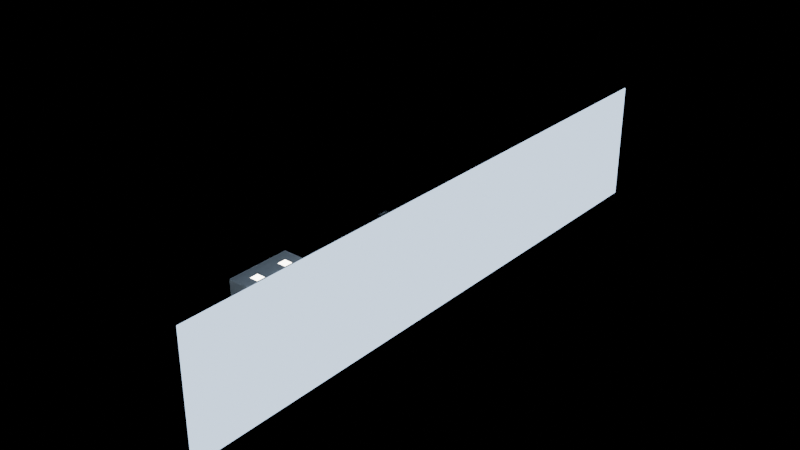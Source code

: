 # Source: Interiors_Academy.blend  (saved by Blender 5.2.45; exported with 4.5.12 LTS)
import bpy
from mathutils import Matrix  # noqa: F401  (used for matrix-valued properties, if any)

bpy.ops.wm.read_factory_settings(use_empty=True)
scene = bpy.context.scene
scene.name = 'Scene'

# ---- collections
col_area_hallway = bpy.data.collections.new('Area_Hallway'); scene.collection.children.link(col_area_hallway)
col_markers = bpy.data.collections.new('Markers'); scene.collection.children.link(col_markers)
col_area_alcove = bpy.data.collections.new('Area_Alcove'); scene.collection.children.link(col_area_alcove)
col_area_briefing = bpy.data.collections.new('Area_Briefing'); scene.collection.children.link(col_area_briefing)
col_doors = bpy.data.collections.new('Doors'); scene.collection.children.link(col_doors)

# ---- materials (node trees are filled in below, after node groups)
mat_m_aca_floor = bpy.data.materials.new('M_Aca_Floor')
mat_m_aca_floor.diffuse_color = (0.45, 0.43, 0.4, 1.0)
mat_m_aca_carpet = bpy.data.materials.new('M_Aca_Carpet')
mat_m_aca_carpet.diffuse_color = (0.42, 0.06, 0.07, 1.0)
mat_m_aca_ceiling = bpy.data.materials.new('M_Aca_Ceiling')
mat_m_aca_ceiling.diffuse_color = (0.9, 0.9, 0.88, 1.0)
mat_m_aca_wall = bpy.data.materials.new('M_Aca_Wall')
mat_m_aca_wall.diffuse_color = (0.82, 0.8, 0.75, 1.0)
mat_m_aca_trim = bpy.data.materials.new('M_Aca_Trim')
mat_m_aca_trim.diffuse_color = (0.35, 0.36, 0.38, 1.0)
mat_m_aca_sky = bpy.data.materials.new('M_Aca_Sky')
mat_m_aca_sky.diffuse_color = (0.55, 0.72, 0.95, 1.0)
mat_m_aca_hills = bpy.data.materials.new('M_Aca_Hills')
mat_m_aca_hills.diffuse_color = (0.12, 0.16, 0.12, 1.0)
mat_m_aca_goldengate = bpy.data.materials.new('M_Aca_GoldenGate')
mat_m_aca_goldengate.diffuse_color = (0.6, 0.18, 0.1, 1.0)
mat_m_aca_lightpanel = bpy.data.materials.new('M_Aca_LightPanel')
mat_m_aca_lightpanel.diffuse_color = (1.0, 0.97, 0.9, 1.0)
mat_m_aca_screenamber = bpy.data.materials.new('M_Aca_ScreenAmber')
mat_m_aca_screenamber.diffuse_color = (0.6, 0.4, 0.1, 1.0)
mat_m_aca_console = bpy.data.materials.new('M_Aca_Console')
mat_m_aca_console.diffuse_color = (0.16, 0.17, 0.19, 1.0)
mat_m_aca_screen = bpy.data.materials.new('M_Aca_Screen')
mat_m_aca_screen.diffuse_color = (0.1, 0.35, 0.6, 1.0)
mat_m_aca_seat = bpy.data.materials.new('M_Aca_Seat')
mat_m_aca_seat.diffuse_color = (0.25, 0.26, 0.3, 1.0)
mat_m_aca_accent = bpy.data.materials.new('M_Aca_Accent')
mat_m_aca_accent.diffuse_color = (0.62, 0.09, 0.08, 1.0)
mat_m_aca_door = bpy.data.materials.new('M_Aca_Door')
mat_m_aca_door.diffuse_color = (0.55, 0.56, 0.58, 1.0)

# ---- material node trees
mat_m_aca_floor.use_nodes = True; mat_m_aca_floor.node_tree.nodes.clear()
_N = mat_m_aca_floor.node_tree.nodes; _L = mat_m_aca_floor.node_tree.links
n0 = _N.new('ShaderNodeBsdfPrincipled'); n0.name = 'Principled BSDF'; n0.location = (-200, 100)
n0.inputs[0].default_value = (0.45, 0.43, 0.4, 1.0)
n0.inputs[1].default_value = 0.05
n0.inputs[10].default_value = 0.005
n1 = _N.new('ShaderNodeOutputMaterial'); n1.name = 'Material Output'; n1.location = (200, 100)
_L.new(n0.outputs[0], n1.inputs[0])
n1.is_active_output = True
mat_m_aca_carpet.use_nodes = True; mat_m_aca_carpet.node_tree.nodes.clear()
_N = mat_m_aca_carpet.node_tree.nodes; _L = mat_m_aca_carpet.node_tree.links
n0 = _N.new('ShaderNodeBsdfPrincipled'); n0.name = 'Principled BSDF'; n0.location = (-200, 100)
n0.inputs[0].default_value = (0.42, 0.06, 0.07, 1.0)
n0.inputs[2].default_value = 0.95
n0.inputs[10].default_value = 0.005
n1 = _N.new('ShaderNodeOutputMaterial'); n1.name = 'Material Output'; n1.location = (200, 100)
_L.new(n0.outputs[0], n1.inputs[0])
n1.is_active_output = True
mat_m_aca_ceiling.use_nodes = True; mat_m_aca_ceiling.node_tree.nodes.clear()
_N = mat_m_aca_ceiling.node_tree.nodes; _L = mat_m_aca_ceiling.node_tree.links
n0 = _N.new('ShaderNodeBsdfPrincipled'); n0.name = 'Principled BSDF'; n0.location = (-200, 100)
n0.inputs[0].default_value = (0.9, 0.9, 0.88, 1.0)
n0.inputs[2].default_value = 0.6
n0.inputs[10].default_value = 0.005
n1 = _N.new('ShaderNodeOutputMaterial'); n1.name = 'Material Output'; n1.location = (200, 100)
_L.new(n0.outputs[0], n1.inputs[0])
n1.is_active_output = True
mat_m_aca_wall.use_nodes = True; mat_m_aca_wall.node_tree.nodes.clear()
_N = mat_m_aca_wall.node_tree.nodes; _L = mat_m_aca_wall.node_tree.links
n0 = _N.new('ShaderNodeBsdfPrincipled'); n0.name = 'Principled BSDF'; n0.location = (-200, 100)
n0.inputs[0].default_value = (0.82, 0.8, 0.75, 1.0)
n0.inputs[2].default_value = 0.55
n0.inputs[10].default_value = 0.005
n1 = _N.new('ShaderNodeOutputMaterial'); n1.name = 'Material Output'; n1.location = (200, 100)
_L.new(n0.outputs[0], n1.inputs[0])
n1.is_active_output = True
mat_m_aca_trim.use_nodes = True; mat_m_aca_trim.node_tree.nodes.clear()
_N = mat_m_aca_trim.node_tree.nodes; _L = mat_m_aca_trim.node_tree.links
n0 = _N.new('ShaderNodeBsdfPrincipled'); n0.name = 'Principled BSDF'; n0.location = (-200, 100)
n0.inputs[0].default_value = (0.35, 0.36, 0.38, 1.0)
n0.inputs[1].default_value = 0.3
n0.inputs[2].default_value = 0.45
n0.inputs[10].default_value = 0.005
n1 = _N.new('ShaderNodeOutputMaterial'); n1.name = 'Material Output'; n1.location = (200, 100)
_L.new(n0.outputs[0], n1.inputs[0])
n1.is_active_output = True
mat_m_aca_sky.use_nodes = True; mat_m_aca_sky.node_tree.nodes.clear()
_N = mat_m_aca_sky.node_tree.nodes; _L = mat_m_aca_sky.node_tree.links
n0 = _N.new('ShaderNodeBsdfPrincipled'); n0.name = 'Principled BSDF'; n0.location = (-200, 100)
n0.inputs[0].default_value = (0.55, 0.72, 0.95, 1.0)
n0.inputs[10].default_value = 0.005
n0.inputs[27].default_value = (0.55, 0.72, 0.95, 1.0)
n0.inputs[28].default_value = 2.0
n1 = _N.new('ShaderNodeOutputMaterial'); n1.name = 'Material Output'; n1.location = (200, 100)
_L.new(n0.outputs[0], n1.inputs[0])
n1.is_active_output = True
mat_m_aca_hills.use_nodes = True; mat_m_aca_hills.node_tree.nodes.clear()
_N = mat_m_aca_hills.node_tree.nodes; _L = mat_m_aca_hills.node_tree.links
n0 = _N.new('ShaderNodeBsdfPrincipled'); n0.name = 'Principled BSDF'; n0.location = (-200, 100)
n0.inputs[0].default_value = (0.12, 0.16, 0.12, 1.0)
n0.inputs[2].default_value = 0.9
n0.inputs[10].default_value = 0.005
n1 = _N.new('ShaderNodeOutputMaterial'); n1.name = 'Material Output'; n1.location = (200, 100)
_L.new(n0.outputs[0], n1.inputs[0])
n1.is_active_output = True
mat_m_aca_goldengate.use_nodes = True; mat_m_aca_goldengate.node_tree.nodes.clear()
_N = mat_m_aca_goldengate.node_tree.nodes; _L = mat_m_aca_goldengate.node_tree.links
n0 = _N.new('ShaderNodeBsdfPrincipled'); n0.name = 'Principled BSDF'; n0.location = (-200, 100)
n0.inputs[0].default_value = (0.6, 0.18, 0.1, 1.0)
n0.inputs[1].default_value = 0.2
n0.inputs[2].default_value = 0.6
n0.inputs[10].default_value = 0.005
n1 = _N.new('ShaderNodeOutputMaterial'); n1.name = 'Material Output'; n1.location = (200, 100)
_L.new(n0.outputs[0], n1.inputs[0])
n1.is_active_output = True
mat_m_aca_lightpanel.use_nodes = True; mat_m_aca_lightpanel.node_tree.nodes.clear()
_N = mat_m_aca_lightpanel.node_tree.nodes; _L = mat_m_aca_lightpanel.node_tree.links
n0 = _N.new('ShaderNodeBsdfPrincipled'); n0.name = 'Principled BSDF'; n0.location = (-200, 100)
n0.inputs[0].default_value = (1.0, 0.97, 0.9, 1.0)
n0.inputs[10].default_value = 0.005
n0.inputs[27].default_value = (1.0, 0.97, 0.9, 1.0)
n0.inputs[28].default_value = 4.0
n1 = _N.new('ShaderNodeOutputMaterial'); n1.name = 'Material Output'; n1.location = (200, 100)
_L.new(n0.outputs[0], n1.inputs[0])
n1.is_active_output = True
mat_m_aca_screenamber.use_nodes = True; mat_m_aca_screenamber.node_tree.nodes.clear()
_N = mat_m_aca_screenamber.node_tree.nodes; _L = mat_m_aca_screenamber.node_tree.links
n0 = _N.new('ShaderNodeBsdfPrincipled'); n0.name = 'Principled BSDF'; n0.location = (-200, 100)
n0.inputs[0].default_value = (0.6, 0.4, 0.1, 1.0)
n0.inputs[2].default_value = 0.3
n0.inputs[10].default_value = 0.005
n0.inputs[27].default_value = (1.0, 0.6, 0.15, 1.0)
n0.inputs[28].default_value = 1.4
n1 = _N.new('ShaderNodeOutputMaterial'); n1.name = 'Material Output'; n1.location = (200, 100)
_L.new(n0.outputs[0], n1.inputs[0])
n1.is_active_output = True
mat_m_aca_console.use_nodes = True; mat_m_aca_console.node_tree.nodes.clear()
_N = mat_m_aca_console.node_tree.nodes; _L = mat_m_aca_console.node_tree.links
n0 = _N.new('ShaderNodeBsdfPrincipled'); n0.name = 'Principled BSDF'; n0.location = (-200, 100)
n0.inputs[0].default_value = (0.16, 0.17, 0.19, 1.0)
n0.inputs[1].default_value = 0.3
n0.inputs[2].default_value = 0.45
n0.inputs[10].default_value = 0.005
n1 = _N.new('ShaderNodeOutputMaterial'); n1.name = 'Material Output'; n1.location = (200, 100)
_L.new(n0.outputs[0], n1.inputs[0])
n1.is_active_output = True
mat_m_aca_screen.use_nodes = True; mat_m_aca_screen.node_tree.nodes.clear()
_N = mat_m_aca_screen.node_tree.nodes; _L = mat_m_aca_screen.node_tree.links
n0 = _N.new('ShaderNodeBsdfPrincipled'); n0.name = 'Principled BSDF'; n0.location = (-200, 100)
n0.inputs[0].default_value = (0.1, 0.35, 0.6, 1.0)
n0.inputs[2].default_value = 0.3
n0.inputs[10].default_value = 0.005
n0.inputs[27].default_value = (0.2, 0.55, 1.0, 1.0)
n0.inputs[28].default_value = 1.4
n1 = _N.new('ShaderNodeOutputMaterial'); n1.name = 'Material Output'; n1.location = (200, 100)
_L.new(n0.outputs[0], n1.inputs[0])
n1.is_active_output = True
mat_m_aca_seat.use_nodes = True; mat_m_aca_seat.node_tree.nodes.clear()
_N = mat_m_aca_seat.node_tree.nodes; _L = mat_m_aca_seat.node_tree.links
n0 = _N.new('ShaderNodeBsdfPrincipled'); n0.name = 'Principled BSDF'; n0.location = (-200, 100)
n0.inputs[0].default_value = (0.25, 0.26, 0.3, 1.0)
n0.inputs[1].default_value = 0.1
n0.inputs[2].default_value = 0.7
n0.inputs[10].default_value = 0.005
n1 = _N.new('ShaderNodeOutputMaterial'); n1.name = 'Material Output'; n1.location = (200, 100)
_L.new(n0.outputs[0], n1.inputs[0])
n1.is_active_output = True
mat_m_aca_accent.use_nodes = True; mat_m_aca_accent.node_tree.nodes.clear()
_N = mat_m_aca_accent.node_tree.nodes; _L = mat_m_aca_accent.node_tree.links
n0 = _N.new('ShaderNodeBsdfPrincipled'); n0.name = 'Principled BSDF'; n0.location = (-200, 100)
n0.inputs[0].default_value = (0.62, 0.09, 0.08, 1.0)
n0.inputs[1].default_value = 0.1
n0.inputs[10].default_value = 0.005
n1 = _N.new('ShaderNodeOutputMaterial'); n1.name = 'Material Output'; n1.location = (200, 100)
_L.new(n0.outputs[0], n1.inputs[0])
n1.is_active_output = True
mat_m_aca_door.use_nodes = True; mat_m_aca_door.node_tree.nodes.clear()
_N = mat_m_aca_door.node_tree.nodes; _L = mat_m_aca_door.node_tree.links
n0 = _N.new('ShaderNodeBsdfPrincipled'); n0.name = 'Principled BSDF'; n0.location = (-200, 100)
n0.inputs[0].default_value = (0.55, 0.56, 0.58, 1.0)
n0.inputs[1].default_value = 0.4
n0.inputs[2].default_value = 0.4
n0.inputs[10].default_value = 0.005
n1 = _N.new('ShaderNodeOutputMaterial'); n1.name = 'Material Output'; n1.location = (200, 100)
_L.new(n0.outputs[0], n1.inputs[0])
n1.is_active_output = True

# ---- meshes
me_env_hallway = bpy.data.meshes.new('ENV_Hallway')
me_env_hallway.from_pydata([(-2.0, -16.0, -0.1), (-2.0, -16.0, 0.1), (-2.0, 16.0, -0.1), (-2.0, 16.0, 0.1), (2.0, -16.0, -0.1), (2.0, -16.0, 0.1), (2.0, 16.0, -0.1), (2.0, 16.0, 0.1), (-1.1, -16.0, 0.1), (-1.1, -16.0, 0.11), (-1.1, 16.0, 0.1), (-1.1, 16.0, 0.11), (1.1, -16.0, 0.1), (1.1, -16.0, 0.11), (1.1, 16.0, 0.1), (1.1, 16.0, 0.11), (-2.0, -16.0, 3.7), (-2.0, -16.0, 3.9), (-2.0, 16.0, 3.7), (-2.0, 16.0, 3.9), (2.0, -16.0, 3.7), (2.0, -16.0, 3.9), (2.0, 16.0, 3.7), (2.0, 16.0, 3.9), (-2.1, -16.0, 0.1), (-2.1, -16.0, 3.7), (-2.1, 5.0, 0.1), (-2.1, 5.0, 3.7), (-1.9, -16.0, 0.1), (-1.9, -16.0, 3.7), (-1.9, 5.0, 0.1), (-1.9, 5.0, 3.7), (-2.1, 5.0, 2.9), (-2.1, 5.0, 3.7), (-2.1, 7.0, 2.9), (-2.1, 7.0, 3.7), (-1.9, 5.0, 2.9), (-1.9, 5.0, 3.7), (-1.9, 7.0, 2.9), (-1.9, 7.0, 3.7), (-2.1, 7.0, 0.1), (-2.1, 7.0, 3.7), (-2.1, 16.0, 0.1), (-2.1, 16.0, 3.7), (-1.9, 7.0, 0.1), (-1.9, 7.0, 3.7), (-1.9, 16.0, 0.1), (-1.9, 16.0, 3.7), (1.9, -16.0, 0.1), (1.9, -16.0, 1.0), (1.9, 16.0, 0.1), (1.9, 16.0, 1.0), (2.1, -16.0, 0.1), (2.1, -16.0, 1.0), (2.1, 16.0, 0.1), (2.1, 16.0, 1.0), (1.9, -16.0, 3.0), (1.9, -16.0, 3.7), (1.9, 16.0, 3.0), (1.9, 16.0, 3.7), (2.1, -16.0, 3.0), (2.1, -16.0, 3.7), (2.1, 16.0, 3.0), (2.1, 16.0, 3.7), (1.85, -16.15, 1.0), (1.85, -16.15, 3.0), (1.85, -15.85, 1.0), (1.85, -15.85, 3.0), (2.15, -16.15, 1.0), (2.15, -16.15, 3.0), (2.15, -15.85, 1.0), (2.15, -15.85, 3.0), (1.85, -12.15, 1.0), (1.85, -12.15, 3.0), (1.85, -11.85, 1.0), (1.85, -11.85, 3.0), (2.15, -12.15, 1.0), (2.15, -12.15, 3.0), (2.15, -11.85, 1.0), (2.15, -11.85, 3.0), (1.85, -8.15, 1.0), (1.85, -8.15, 3.0), (1.85, -7.85, 1.0), (1.85, -7.85, 3.0), (2.15, -8.15, 1.0), (2.15, -8.15, 3.0), (2.15, -7.85, 1.0), (2.15, -7.85, 3.0), (1.85, -4.15, 1.0), (1.85, -4.15, 3.0), (1.85, -3.85, 1.0), (1.85, -3.85, 3.0), (2.15, -4.15, 1.0), (2.15, -4.15, 3.0), (2.15, -3.85, 1.0), (2.15, -3.85, 3.0), (1.85, -0.15, 1.0), (1.85, -0.15, 3.0), (1.85, 0.15, 1.0), (1.85, 0.15, 3.0), (2.15, -0.15, 1.0), (2.15, -0.15, 3.0), (2.15, 0.15, 1.0), (2.15, 0.15, 3.0), (1.85, 3.85, 1.0), (1.85, 3.85, 3.0), (1.85, 4.15, 1.0), (1.85, 4.15, 3.0), (2.15, 3.85, 1.0), (2.15, 3.85, 3.0), (2.15, 4.15, 1.0), (2.15, 4.15, 3.0), (1.85, 7.85, 1.0), (1.85, 7.85, 3.0), (1.85, 8.15, 1.0), (1.85, 8.15, 3.0), (2.15, 7.85, 1.0), (2.15, 7.85, 3.0), (2.15, 8.15, 1.0), (2.15, 8.15, 3.0), (1.85, 11.85, 1.0), (1.85, 11.85, 3.0), (1.85, 12.15, 1.0), (1.85, 12.15, 3.0), (2.15, 11.85, 1.0), (2.15, 11.85, 3.0), (2.15, 12.15, 1.0), (2.15, 12.15, 3.0), (1.85, 15.85, 1.0), (1.85, 15.85, 3.0), (1.85, 16.15, 1.0), (1.85, 16.15, 3.0), (2.15, 15.85, 1.0), (2.15, 15.85, 3.0), (2.15, 16.15, 1.0), (2.15, 16.15, 3.0), (14.0, -54.0, -5.9), (14.0, -54.0, 16.1), (14.0, 56.0, -5.9), (14.0, 56.0, 16.1), (14.2, -54.0, -5.9), (14.2, -54.0, 16.1), (14.2, 56.0, -5.9), (14.2, 56.0, 16.1), (12.0, -48.0, -5.9), (12.0, -48.0, 2.6), (12.0, -20.0, -5.9), (12.0, -20.0, 2.6), (13.5, -48.0, -5.9), (13.5, -48.0, 2.6), (13.5, -20.0, -5.9), (13.5, -20.0, 2.6), (12.0, -28.0, -5.9), (12.0, -28.0, 3.6), (12.0, 0.0, -5.9), (12.0, 0.0, 3.6), (13.5, -28.0, -5.9), (13.5, -28.0, 3.6), (13.5, 0.0, -5.9), (13.5, 0.0, 3.6), (12.0, -10.0, -5.9), (12.0, -10.0, 2.1), (12.0, 18.0, -5.9), (12.0, 18.0, 2.1), (13.5, -10.0, -5.9), (13.5, -10.0, 2.1), (13.5, 18.0, -5.9), (13.5, 18.0, 2.1), (12.0, 12.0, -5.9), (12.0, 12.0, 3.1), (12.0, 40.0, -5.9), (12.0, 40.0, 3.1), (13.5, 12.0, -5.9), (13.5, 12.0, 3.1), (13.5, 40.0, -5.9), (13.5, 40.0, 3.1), (12.5, -12.4, -1.9), (12.5, -12.4, 7.6), (12.5, -11.6, -1.9), (12.5, -11.6, 7.6), (13.0, -12.4, -1.9), (13.0, -12.4, 7.6), (13.0, -11.6, -1.9), (13.0, -11.6, 7.6), (12.5, 7.6, -1.9), (12.5, 7.6, 7.6), (12.5, 8.4, -1.9), (12.5, 8.4, 7.6), (13.0, 7.6, -1.9), (13.0, 7.6, 7.6), (13.0, 8.4, -1.9), (13.0, 8.4, 7.6), (12.4, -20.0, 2.3), (12.4, -20.0, 2.6), (12.4, 16.0, 2.3), (12.4, 16.0, 2.6), (12.9, -20.0, 2.3), (12.9, -20.0, 2.6), (12.9, 16.0, 2.3), (12.9, 16.0, 2.6), (-2.0, 15.9, 0.1), (-2.0, 15.9, 3.7), (-2.0, 16.1, 0.1), (-2.0, 16.1, 3.7), (2.0, 15.9, 0.1), (2.0, 15.9, 3.7), (2.0, 16.1, 0.1), (2.0, 16.1, 3.7), (-0.8, -13.5, 3.88), (-0.8, -13.5, 3.9), (-0.8, -12.5, 3.88), (-0.8, -12.5, 3.9), (0.8, -13.5, 3.88), (0.8, -13.5, 3.9), (0.8, -12.5, 3.88), (0.8, -12.5, 3.9), (-0.8, -9.5, 3.88), (-0.8, -9.5, 3.9), (-0.8, -8.5, 3.88), (-0.8, -8.5, 3.9), (0.8, -9.5, 3.88), (0.8, -9.5, 3.9), (0.8, -8.5, 3.88), (0.8, -8.5, 3.9), (-0.8, -5.5, 3.88), (-0.8, -5.5, 3.9), (-0.8, -4.5, 3.88), (-0.8, -4.5, 3.9), (0.8, -5.5, 3.88), (0.8, -5.5, 3.9), (0.8, -4.5, 3.88), (0.8, -4.5, 3.9), (-0.8, -1.5, 3.88), (-0.8, -1.5, 3.9), (-0.8, -0.5, 3.88), (-0.8, -0.5, 3.9), (0.8, -1.5, 3.88), (0.8, -1.5, 3.9), (0.8, -0.5, 3.88), (0.8, -0.5, 3.9), (-0.8, 2.5, 3.88), (-0.8, 2.5, 3.9), (-0.8, 3.5, 3.88), (-0.8, 3.5, 3.9), (0.8, 2.5, 3.88), (0.8, 2.5, 3.9), (0.8, 3.5, 3.88), (0.8, 3.5, 3.9), (-0.8, 6.5, 3.88), (-0.8, 6.5, 3.9), (-0.8, 7.5, 3.88), (-0.8, 7.5, 3.9), (0.8, 6.5, 3.88), (0.8, 6.5, 3.9), (0.8, 7.5, 3.88), (0.8, 7.5, 3.9), (-0.8, 10.5, 3.88), (-0.8, 10.5, 3.9), (-0.8, 11.5, 3.88), (-0.8, 11.5, 3.9), (0.8, 10.5, 3.88), (0.8, 10.5, 3.9), (0.8, 11.5, 3.88), (0.8, 11.5, 3.9), (-0.8, 14.5, 3.88), (-0.8, 14.5, 3.9), (-0.8, 15.5, 3.88), (-0.8, 15.5, 3.9), (0.8, 14.5, 3.88), (0.8, 14.5, 3.9), (0.8, 15.5, 3.88), (0.8, 15.5, 3.9), (-1.95, -16.0, 0.1), (-1.95, -16.0, 0.22), (-1.95, 16.0, 0.1), (-1.95, 16.0, 0.22), (-1.85, -16.0, 0.1), (-1.85, -16.0, 0.22), (-1.85, 16.0, 0.1), (-1.85, 16.0, 0.22), (-1.92, -4.5, 1.5), (-1.92, -4.5, 2.3), (-1.92, -3.0, 1.5), (-1.92, -3.0, 2.3), (-1.88, -4.5, 1.5), (-1.88, -4.5, 2.3), (-1.88, -3.0, 1.5), (-1.88, -3.0, 2.3), (-1.92, -9.5, 1.5), (-1.92, -9.5, 2.3), (-1.92, -8.0, 1.5), (-1.92, -8.0, 2.3), (-1.88, -9.5, 1.5), (-1.88, -9.5, 2.3), (-1.88, -8.0, 1.5), (-1.88, -8.0, 2.3), (-0.9, -15.9, 2.85), (-0.9, -15.9, 3.25), (-0.9, -15.85, 2.85), (-0.9, -15.85, 3.25), (0.9, -15.9, 2.85), (0.9, -15.9, 3.25), (0.9, -15.85, 2.85), (0.9, -15.85, 3.25)], [], [(0, 1, 3, 2), (2, 3, 7, 6), (6, 7, 5, 4), (4, 5, 1, 0), (2, 6, 4, 0), (7, 3, 1, 5), (8, 9, 11, 10), (10, 11, 15, 14), (14, 15, 13, 12), (12, 13, 9, 8), (10, 14, 12, 8), (15, 11, 9, 13), (16, 17, 19, 18), (18, 19, 23, 22), (22, 23, 21, 20), (20, 21, 17, 16), (18, 22, 20, 16), (23, 19, 17, 21), (24, 25, 27, 26), (26, 27, 31, 30), (30, 31, 29, 28), (28, 29, 25, 24), (26, 30, 28, 24), (31, 27, 25, 29), (32, 33, 35, 34), (34, 35, 39, 38), (38, 39, 37, 36), (36, 37, 33, 32), (34, 38, 36, 32), (39, 35, 33, 37), (40, 41, 43, 42), (42, 43, 47, 46), (46, 47, 45, 44), (44, 45, 41, 40), (42, 46, 44, 40), (47, 43, 41, 45), (48, 49, 51, 50), (50, 51, 55, 54), (54, 55, 53, 52), (52, 53, 49, 48), (50, 54, 52, 48), (55, 51, 49, 53), (56, 57, 59, 58), (58, 59, 63, 62), (62, 63, 61, 60), (60, 61, 57, 56), (58, 62, 60, 56), (63, 59, 57, 61), (64, 65, 67, 66), (66, 67, 71, 70), (70, 71, 69, 68), (68, 69, 65, 64), (66, 70, 68, 64), (71, 67, 65, 69), (72, 73, 75, 74), (74, 75, 79, 78), (78, 79, 77, 76), (76, 77, 73, 72), (74, 78, 76, 72), (79, 75, 73, 77), (80, 81, 83, 82), (82, 83, 87, 86), (86, 87, 85, 84), (84, 85, 81, 80), (82, 86, 84, 80), (87, 83, 81, 85), (88, 89, 91, 90), (90, 91, 95, 94), (94, 95, 93, 92), (92, 93, 89, 88), (90, 94, 92, 88), (95, 91, 89, 93), (96, 97, 99, 98), (98, 99, 103, 102), (102, 103, 101, 100), (100, 101, 97, 96), (98, 102, 100, 96), (103, 99, 97, 101), (104, 105, 107, 106), (106, 107, 111, 110), (110, 111, 109, 108), (108, 109, 105, 104), (106, 110, 108, 104), (111, 107, 105, 109), (112, 113, 115, 114), (114, 115, 119, 118), (118, 119, 117, 116), (116, 117, 113, 112), (114, 118, 116, 112), (119, 115, 113, 117), (120, 121, 123, 122), (122, 123, 127, 126), (126, 127, 125, 124), (124, 125, 121, 120), (122, 126, 124, 120), (127, 123, 121, 125), (128, 129, 131, 130), (130, 131, 135, 134), (134, 135, 133, 132), (132, 133, 129, 128), (130, 134, 132, 128), (135, 131, 129, 133), (136, 137, 139, 138), (138, 139, 143, 142), (142, 143, 141, 140), (140, 141, 137, 136), (138, 142, 140, 136), (143, 139, 137, 141), (144, 145, 147, 146), (146, 147, 151, 150), (150, 151, 149, 148), (148, 149, 145, 144), (146, 150, 148, 144), (151, 147, 145, 149), (152, 153, 155, 154), (154, 155, 159, 158), (158, 159, 157, 156), (156, 157, 153, 152), (154, 158, 156, 152), (159, 155, 153, 157), (160, 161, 163, 162), (162, 163, 167, 166), (166, 167, 165, 164), (164, 165, 161, 160), (162, 166, 164, 160), (167, 163, 161, 165), (168, 169, 171, 170), (170, 171, 175, 174), (174, 175, 173, 172), (172, 173, 169, 168), (170, 174, 172, 168), (175, 171, 169, 173), (176, 177, 179, 178), (178, 179, 183, 182), (182, 183, 181, 180), (180, 181, 177, 176), (178, 182, 180, 176), (183, 179, 177, 181), (184, 185, 187, 186), (186, 187, 191, 190), (190, 191, 189, 188), (188, 189, 185, 184), (186, 190, 188, 184), (191, 187, 185, 189), (192, 193, 195, 194), (194, 195, 199, 198), (198, 199, 197, 196), (196, 197, 193, 192), (194, 198, 196, 192), (199, 195, 193, 197), (200, 201, 203, 202), (202, 203, 207, 206), (206, 207, 205, 204), (204, 205, 201, 200), (202, 206, 204, 200), (207, 203, 201, 205), (208, 209, 211, 210), (210, 211, 215, 214), (214, 215, 213, 212), (212, 213, 209, 208), (210, 214, 212, 208), (215, 211, 209, 213), (216, 217, 219, 218), (218, 219, 223, 222), (222, 223, 221, 220), (220, 221, 217, 216), (218, 222, 220, 216), (223, 219, 217, 221), (224, 225, 227, 226), (226, 227, 231, 230), (230, 231, 229, 228), (228, 229, 225, 224), (226, 230, 228, 224), (231, 227, 225, 229), (232, 233, 235, 234), (234, 235, 239, 238), (238, 239, 237, 236), (236, 237, 233, 232), (234, 238, 236, 232), (239, 235, 233, 237), (240, 241, 243, 242), (242, 243, 247, 246), (246, 247, 245, 244), (244, 245, 241, 240), (242, 246, 244, 240), (247, 243, 241, 245), (248, 249, 251, 250), (250, 251, 255, 254), (254, 255, 253, 252), (252, 253, 249, 248), (250, 254, 252, 248), (255, 251, 249, 253), (256, 257, 259, 258), (258, 259, 263, 262), (262, 263, 261, 260), (260, 261, 257, 256), (258, 262, 260, 256), (263, 259, 257, 261), (264, 265, 267, 266), (266, 267, 271, 270), (270, 271, 269, 268), (268, 269, 265, 264), (266, 270, 268, 264), (271, 267, 265, 269), (272, 273, 275, 274), (274, 275, 279, 278), (278, 279, 277, 276), (276, 277, 273, 272), (274, 278, 276, 272), (279, 275, 273, 277), (280, 281, 283, 282), (282, 283, 287, 286), (286, 287, 285, 284), (284, 285, 281, 280), (282, 286, 284, 280), (287, 283, 281, 285), (288, 289, 291, 290), (290, 291, 295, 294), (294, 295, 293, 292), (292, 293, 289, 288), (290, 294, 292, 288), (295, 291, 289, 293), (296, 297, 299, 298), (298, 299, 303, 302), (302, 303, 301, 300), (300, 301, 297, 296), (298, 302, 300, 296), (303, 299, 297, 301)])
me_env_hallway.polygons.foreach_set('material_index', [0, 0, 0, 0, 0, 0, 1, 1, 1, 1, 1, 1, 2, 2, 2, 2, 2, 2, 3, 3, 3, 3, 3, 3, 3, 3, 3, 3, 3, 3, 3, 3, 3, 3, 3, 3, 3, 3, 3, 3, 3, 3, 3, 3, 3, 3, 3, 3, 4, 4, 4, 4, 4, 4, 4, 4, 4, 4, 4, 4, 4, 4, 4, 4, 4, 4, 4, 4, 4, 4, 4, 4, 4, 4, 4, 4, 4, 4, 4, 4, 4, 4, 4, 4, 4, 4, 4, 4, 4, 4, 4, 4, 4, 4, 4, 4, 4, 4, 4, 4, 4, 4, 5, 5, 5, 5, 5, 5, 6, 6, 6, 6, 6, 6, 6, 6, 6, 6, 6, 6, 6, 6, 6, 6, 6, 6, 6, 6, 6, 6, 6, 6, 7, 7, 7, 7, 7, 7, 7, 7, 7, 7, 7, 7, 7, 7, 7, 7, 7, 7, 3, 3, 3, 3, 3, 3, 8, 8, 8, 8, 8, 8, 8, 8, 8, 8, 8, 8, 8, 8, 8, 8, 8, 8, 8, 8, 8, 8, 8, 8, 8, 8, 8, 8, 8, 8, 8, 8, 8, 8, 8, 8, 8, 8, 8, 8, 8, 8, 8, 8, 8, 8, 8, 8, 4, 4, 4, 4, 4, 4, 4, 4, 4, 4, 4, 4, 4, 4, 4, 4, 4, 4, 9, 9, 9, 9, 9, 9])
me_env_hallway.materials.append(mat_m_aca_floor)
me_env_hallway.materials.append(mat_m_aca_carpet)
me_env_hallway.materials.append(mat_m_aca_ceiling)
me_env_hallway.materials.append(mat_m_aca_wall)
me_env_hallway.materials.append(mat_m_aca_trim)
me_env_hallway.materials.append(mat_m_aca_sky)
me_env_hallway.materials.append(mat_m_aca_hills)
me_env_hallway.materials.append(mat_m_aca_goldengate)
me_env_hallway.materials.append(mat_m_aca_lightpanel)
me_env_hallway.materials.append(mat_m_aca_screenamber)
me_env_hallway.update()
me_env_alcove = bpy.data.meshes.new('ENV_Alcove')
me_env_alcove.from_pydata([(-1.1, -1.0, -0.1), (-1.1, -1.0, 0.1), (-1.1, 1.0, -0.1), (-1.1, 1.0, 0.1), (1.1, -1.0, -0.1), (1.1, -1.0, 0.1), (1.1, 1.0, -0.1), (1.1, 1.0, 0.1), (-1.1, -1.0, 2.7), (-1.1, -1.0, 2.9), (-1.1, 1.0, 2.7), (-1.1, 1.0, 2.9), (1.1, -1.0, 2.7), (1.1, -1.0, 2.9), (1.1, 1.0, 2.7), (1.1, 1.0, 2.9), (-1.2, -1.0, 0.1), (-1.2, -1.0, 2.9), (-1.2, 1.0, 0.1), (-1.2, 1.0, 2.9), (-1.0, -1.0, 0.1), (-1.0, -1.0, 2.9), (-1.0, 1.0, 0.1), (-1.0, 1.0, 2.9), (-1.1, -1.1, 0.1), (-1.1, -1.1, 2.9), (-1.1, -0.9, 0.1), (-1.1, -0.9, 2.9), (1.1, -1.1, 0.1), (1.1, -1.1, 2.9), (1.1, -0.9, 0.1), (1.1, -0.9, 2.9), (-1.1, 0.9, 0.1), (-1.1, 0.9, 2.9), (-1.1, 1.1, 0.1), (-1.1, 1.1, 2.9), (1.1, 0.9, 0.1), (1.1, 0.9, 2.9), (1.1, 1.1, 0.1), (1.1, 1.1, 2.9), (-1.0, -0.9, 1.7), (-1.0, -0.9, 1.8), (-1.0, 0.9, 1.7), (-1.0, 0.9, 1.8), (-0.9, -0.9, 1.7), (-0.9, -0.9, 1.8), (-0.9, 0.9, 1.7), (-0.9, 0.9, 1.8), (1.05, 1.15, 2.3), (1.05, 1.15, 2.55), (1.05, 1.9, 2.3), (1.05, 1.9, 2.55), (1.15, 1.15, 2.3), (1.15, 1.15, 2.55), (1.15, 1.9, 2.3), (1.15, 1.9, 2.55)], [], [(0, 1, 3, 2), (2, 3, 7, 6), (6, 7, 5, 4), (4, 5, 1, 0), (2, 6, 4, 0), (7, 3, 1, 5), (8, 9, 11, 10), (10, 11, 15, 14), (14, 15, 13, 12), (12, 13, 9, 8), (10, 14, 12, 8), (15, 11, 9, 13), (16, 17, 19, 18), (18, 19, 23, 22), (22, 23, 21, 20), (20, 21, 17, 16), (18, 22, 20, 16), (23, 19, 17, 21), (24, 25, 27, 26), (26, 27, 31, 30), (30, 31, 29, 28), (28, 29, 25, 24), (26, 30, 28, 24), (31, 27, 25, 29), (32, 33, 35, 34), (34, 35, 39, 38), (38, 39, 37, 36), (36, 37, 33, 32), (34, 38, 36, 32), (39, 35, 33, 37), (40, 41, 43, 42), (42, 43, 47, 46), (46, 47, 45, 44), (44, 45, 41, 40), (42, 46, 44, 40), (47, 43, 41, 45), (48, 49, 51, 50), (50, 51, 55, 54), (54, 55, 53, 52), (52, 53, 49, 48), (50, 54, 52, 48), (55, 51, 49, 53)])
me_env_alcove.polygons.foreach_set('material_index', [0, 0, 0, 0, 0, 0, 1, 1, 1, 1, 1, 1, 2, 2, 2, 2, 2, 2, 2, 2, 2, 2, 2, 2, 2, 2, 2, 2, 2, 2, 2, 2, 2, 2, 2, 2, 2, 2, 2, 2, 2, 2])
me_env_alcove.materials.append(mat_m_aca_floor)
me_env_alcove.materials.append(mat_m_aca_ceiling)
me_env_alcove.materials.append(mat_m_aca_trim)
me_env_alcove.update()
me_prop_maintterminal = bpy.data.meshes.new('PROP_MaintTerminal')
me_prop_maintterminal.from_pydata([(-0.25, -0.5, -0.6), (-0.25, -0.5, 0.6), (-0.25, 0.5, -0.6), (-0.25, 0.5, 0.6), (0.25, -0.5, -0.6), (0.25, -0.5, 0.6), (0.25, 0.5, -0.6), (0.25, 0.5, 0.6)], [], [(0, 1, 3, 2), (2, 3, 7, 6), (6, 7, 5, 4), (4, 5, 1, 0), (2, 6, 4, 0), (7, 3, 1, 5)])
me_prop_maintterminal.materials.append(mat_m_aca_console)
me_prop_maintterminal.update()
me_prop_maintscreen = bpy.data.meshes.new('PROP_MaintScreen')
me_prop_maintscreen.from_pydata([(-0.01, -0.4, -0.225), (-0.01, -0.4, 0.225), (-0.01, 0.4, -0.225), (-0.01, 0.4, 0.225), (0.01, -0.4, -0.225), (0.01, -0.4, 0.225), (0.01, 0.4, -0.225), (0.01, 0.4, 0.225)], [], [(0, 1, 3, 2), (2, 3, 7, 6), (6, 7, 5, 4), (4, 5, 1, 0), (2, 6, 4, 0), (7, 3, 1, 5)])
me_prop_maintscreen.materials.append(mat_m_aca_screenamber)
me_prop_maintscreen.update()
me_env_briefing = bpy.data.meshes.new('ENV_Briefing')
me_env_briefing.from_pydata([(-6.0, -6.0, -0.1), (-6.0, -6.0, 0.1), (-6.0, 6.0, -0.1), (-6.0, 6.0, 0.1), (6.0, -6.0, -0.1), (6.0, -6.0, 0.1), (6.0, 6.0, -0.1), (6.0, 6.0, 0.1), (-6.0, -6.0, 3.7), (-6.0, -6.0, 3.9), (-6.0, 6.0, 3.7), (-6.0, 6.0, 3.9), (6.0, -6.0, 3.7), (6.0, -6.0, 3.9), (6.0, 6.0, 3.7), (6.0, 6.0, 3.9), (-6.1, -6.0, 0.1), (-6.1, -6.0, 3.7), (-6.1, 6.0, 0.1), (-6.1, 6.0, 3.7), (-5.9, -6.0, 0.1), (-5.9, -6.0, 3.7), (-5.9, 6.0, 0.1), (-5.9, 6.0, 3.7), (5.9, -6.0, 0.1), (5.9, -6.0, 3.7), (5.9, 6.0, 0.1), (5.9, 6.0, 3.7), (6.1, -6.0, 0.1), (6.1, -6.0, 3.7), (6.1, 6.0, 0.1), (6.1, 6.0, 3.7), (-6.0, 5.9, 0.1), (-6.0, 5.9, 3.7), (-6.0, 6.1, 0.1), (-6.0, 6.1, 3.7), (-0.8, 5.9, 0.1), (-0.8, 5.9, 3.7), (-0.8, 6.1, 0.1), (-0.8, 6.1, 3.7), (-0.8, 5.9, 2.5), (-0.8, 5.9, 3.7), (-0.8, 6.1, 2.5), (-0.8, 6.1, 3.7), (0.8, 5.9, 2.5), (0.8, 5.9, 3.7), (0.8, 6.1, 2.5), (0.8, 6.1, 3.7), (0.8, 5.9, 0.1), (0.8, 5.9, 3.7), (0.8, 6.1, 0.1), (0.8, 6.1, 3.7), (6.0, 5.9, 0.1), (6.0, 5.9, 3.7), (6.0, 6.1, 0.1), (6.0, 6.1, 3.7), (-6.0, -6.1, 0.1), (-6.0, -6.1, 3.7), (-6.0, -5.9, 0.1), (-6.0, -5.9, 3.7), (-0.8, -6.1, 0.1), (-0.8, -6.1, 3.7), (-0.8, -5.9, 0.1), (-0.8, -5.9, 3.7), (-0.8, -6.1, 2.5), (-0.8, -6.1, 3.7), (-0.8, -5.9, 2.5), (-0.8, -5.9, 3.7), (0.8, -6.1, 2.5), (0.8, -6.1, 3.7), (0.8, -5.9, 2.5), (0.8, -5.9, 3.7), (0.8, -6.1, 0.1), (0.8, -6.1, 3.7), (0.8, -5.9, 0.1), (0.8, -5.9, 3.7), (6.0, -6.1, 0.1), (6.0, -6.1, 3.7), (6.0, -5.9, 0.1), (6.0, -5.9, 3.7), (-1.2, -5.9, 2.75), (-1.2, -5.9, 3.2), (-1.2, -5.85, 2.75), (-1.2, -5.85, 3.2), (1.2, -5.9, 2.75), (1.2, -5.9, 3.2), (1.2, -5.85, 2.75), (1.2, -5.85, 3.2), (2.0, -5.9, 1.1), (2.0, -5.9, 3.0), (2.0, -5.85, 1.1), (2.0, -5.85, 3.0), (5.2, -5.9, 1.1), (5.2, -5.9, 3.0), (5.2, -5.85, 1.1), (5.2, -5.85, 3.0), (1.9, -5.95, 1.0), (1.9, -5.95, 3.1), (1.9, -5.9, 1.0), (1.9, -5.9, 3.1), (5.3, -5.95, 1.0), (5.3, -5.95, 3.1), (5.3, -5.9, 1.0), (5.3, -5.9, 3.1), (-3.95, -0.8, 0.1), (-3.95, -0.8, 0.55), (-3.95, -0.2, 0.1), (-3.95, -0.2, 0.55), (-3.25, -0.8, 0.1), (-3.25, -0.8, 0.55), (-3.25, -0.2, 0.1), (-3.25, -0.2, 0.55), (-3.95, -0.25, 0.55), (-3.95, -0.25, 1.1), (-3.95, -0.18, 0.55), (-3.95, -0.18, 1.1), (-3.25, -0.25, 0.55), (-3.25, -0.25, 1.1), (-3.25, -0.18, 0.55), (-3.25, -0.18, 1.1), (-1.55, -0.8, 0.1), (-1.55, -0.8, 0.55), (-1.55, -0.2, 0.1), (-1.55, -0.2, 0.55), (-0.85, -0.8, 0.1), (-0.85, -0.8, 0.55), (-0.85, -0.2, 0.1), (-0.85, -0.2, 0.55), (-1.55, -0.25, 0.55), (-1.55, -0.25, 1.1), (-1.55, -0.18, 0.55), (-1.55, -0.18, 1.1), (-0.85, -0.25, 0.55), (-0.85, -0.25, 1.1), (-0.85, -0.18, 0.55), (-0.85, -0.18, 1.1), (0.85, -0.8, 0.1), (0.85, -0.8, 0.55), (0.85, -0.2, 0.1), (0.85, -0.2, 0.55), (1.55, -0.8, 0.1), (1.55, -0.8, 0.55), (1.55, -0.2, 0.1), (1.55, -0.2, 0.55), (0.85, -0.25, 0.55), (0.85, -0.25, 1.1), (0.85, -0.18, 0.55), (0.85, -0.18, 1.1), (1.55, -0.25, 0.55), (1.55, -0.25, 1.1), (1.55, -0.18, 0.55), (1.55, -0.18, 1.1), (3.25, -0.8, 0.1), (3.25, -0.8, 0.55), (3.25, -0.2, 0.1), (3.25, -0.2, 0.55), (3.95, -0.8, 0.1), (3.95, -0.8, 0.55), (3.95, -0.2, 0.1), (3.95, -0.2, 0.55), (3.25, -0.25, 0.55), (3.25, -0.25, 1.1), (3.25, -0.18, 0.55), (3.25, -0.18, 1.1), (3.95, -0.25, 0.55), (3.95, -0.25, 1.1), (3.95, -0.18, 0.55), (3.95, -0.18, 1.1), (-3.95, 1.1, 0.1), (-3.95, 1.1, 0.55), (-3.95, 1.7, 0.1), (-3.95, 1.7, 0.55), (-3.25, 1.1, 0.1), (-3.25, 1.1, 0.55), (-3.25, 1.7, 0.1), (-3.25, 1.7, 0.55), (-3.95, 1.65, 0.55), (-3.95, 1.65, 1.1), (-3.95, 1.72, 0.55), (-3.95, 1.72, 1.1), (-3.25, 1.65, 0.55), (-3.25, 1.65, 1.1), (-3.25, 1.72, 0.55), (-3.25, 1.72, 1.1), (-1.55, 1.1, 0.1), (-1.55, 1.1, 0.55), (-1.55, 1.7, 0.1), (-1.55, 1.7, 0.55), (-0.85, 1.1, 0.1), (-0.85, 1.1, 0.55), (-0.85, 1.7, 0.1), (-0.85, 1.7, 0.55), (-1.55, 1.65, 0.55), (-1.55, 1.65, 1.1), (-1.55, 1.72, 0.55), (-1.55, 1.72, 1.1), (-0.85, 1.65, 0.55), (-0.85, 1.65, 1.1), (-0.85, 1.72, 0.55), (-0.85, 1.72, 1.1), (0.85, 1.1, 0.1), (0.85, 1.1, 0.55), (0.85, 1.7, 0.1), (0.85, 1.7, 0.55), (1.55, 1.1, 0.1), (1.55, 1.1, 0.55), (1.55, 1.7, 0.1), (1.55, 1.7, 0.55), (0.85, 1.65, 0.55), (0.85, 1.65, 1.1), (0.85, 1.72, 0.55), (0.85, 1.72, 1.1), (1.55, 1.65, 0.55), (1.55, 1.65, 1.1), (1.55, 1.72, 0.55), (1.55, 1.72, 1.1), (3.25, 1.1, 0.1), (3.25, 1.1, 0.55), (3.25, 1.7, 0.1), (3.25, 1.7, 0.55), (3.95, 1.1, 0.1), (3.95, 1.1, 0.55), (3.95, 1.7, 0.1), (3.95, 1.7, 0.55), (3.25, 1.65, 0.55), (3.25, 1.65, 1.1), (3.25, 1.72, 0.55), (3.25, 1.72, 1.1), (3.95, 1.65, 0.55), (3.95, 1.65, 1.1), (3.95, 1.72, 0.55), (3.95, 1.72, 1.1), (-3.95, 3.0, 0.1), (-3.95, 3.0, 0.55), (-3.95, 3.6, 0.1), (-3.95, 3.6, 0.55), (-3.25, 3.0, 0.1), (-3.25, 3.0, 0.55), (-3.25, 3.6, 0.1), (-3.25, 3.6, 0.55), (-3.95, 3.55, 0.55), (-3.95, 3.55, 1.1), (-3.95, 3.62, 0.55), (-3.95, 3.62, 1.1), (-3.25, 3.55, 0.55), (-3.25, 3.55, 1.1), (-3.25, 3.62, 0.55), (-3.25, 3.62, 1.1), (-1.55, 3.0, 0.1), (-1.55, 3.0, 0.55), (-1.55, 3.6, 0.1), (-1.55, 3.6, 0.55), (-0.85, 3.0, 0.1), (-0.85, 3.0, 0.55), (-0.85, 3.6, 0.1), (-0.85, 3.6, 0.55), (-1.55, 3.55, 0.55), (-1.55, 3.55, 1.1), (-1.55, 3.62, 0.55), (-1.55, 3.62, 1.1), (-0.85, 3.55, 0.55), (-0.85, 3.55, 1.1), (-0.85, 3.62, 0.55), (-0.85, 3.62, 1.1), (0.85, 3.0, 0.1), (0.85, 3.0, 0.55), (0.85, 3.6, 0.1), (0.85, 3.6, 0.55), (1.55, 3.0, 0.1), (1.55, 3.0, 0.55), (1.55, 3.6, 0.1), (1.55, 3.6, 0.55), (0.85, 3.55, 0.55), (0.85, 3.55, 1.1), (0.85, 3.62, 0.55), (0.85, 3.62, 1.1), (1.55, 3.55, 0.55), (1.55, 3.55, 1.1), (1.55, 3.62, 0.55), (1.55, 3.62, 1.1), (3.25, 3.0, 0.1), (3.25, 3.0, 0.55), (3.25, 3.6, 0.1), (3.25, 3.6, 0.55), (3.95, 3.0, 0.1), (3.95, 3.0, 0.55), (3.95, 3.6, 0.1), (3.95, 3.6, 0.55), (3.25, 3.55, 0.55), (3.25, 3.55, 1.1), (3.25, 3.62, 0.55), (3.25, 3.62, 1.1), (3.95, 3.55, 0.55), (3.95, 3.55, 1.1), (3.95, 3.62, 0.55), (3.95, 3.62, 1.1), (-3.8, 2.2, 3.88), (-3.8, 2.2, 3.9), (-3.8, 3.8, 3.88), (-3.8, 3.8, 3.9), (-2.2, 2.2, 3.88), (-2.2, 2.2, 3.9), (-2.2, 3.8, 3.88), (-2.2, 3.8, 3.9), (2.2, 2.2, 3.88), (2.2, 2.2, 3.9), (2.2, 3.8, 3.88), (2.2, 3.8, 3.9), (3.8, 2.2, 3.88), (3.8, 2.2, 3.9), (3.8, 3.8, 3.88), (3.8, 3.8, 3.9), (-3.8, -3.8, 3.88), (-3.8, -3.8, 3.9), (-3.8, -2.2, 3.88), (-3.8, -2.2, 3.9), (-2.2, -3.8, 3.88), (-2.2, -3.8, 3.9), (-2.2, -2.2, 3.88), (-2.2, -2.2, 3.9), (2.2, -3.8, 3.88), (2.2, -3.8, 3.9), (2.2, -2.2, 3.88), (2.2, -2.2, 3.9), (3.8, -3.8, 3.88), (3.8, -3.8, 3.9), (3.8, -2.2, 3.88), (3.8, -2.2, 3.9), (-0.5, 5.9, 2.9), (-0.5, 5.9, 3.4), (-0.5, 5.95, 2.9), (-0.5, 5.95, 3.4), (0.5, 5.9, 2.9), (0.5, 5.9, 3.4), (0.5, 5.95, 2.9), (0.5, 5.95, 3.4)], [], [(0, 1, 3, 2), (2, 3, 7, 6), (6, 7, 5, 4), (4, 5, 1, 0), (2, 6, 4, 0), (7, 3, 1, 5), (8, 9, 11, 10), (10, 11, 15, 14), (14, 15, 13, 12), (12, 13, 9, 8), (10, 14, 12, 8), (15, 11, 9, 13), (16, 17, 19, 18), (18, 19, 23, 22), (22, 23, 21, 20), (20, 21, 17, 16), (18, 22, 20, 16), (23, 19, 17, 21), (24, 25, 27, 26), (26, 27, 31, 30), (30, 31, 29, 28), (28, 29, 25, 24), (26, 30, 28, 24), (31, 27, 25, 29), (32, 33, 35, 34), (34, 35, 39, 38), (38, 39, 37, 36), (36, 37, 33, 32), (34, 38, 36, 32), (39, 35, 33, 37), (40, 41, 43, 42), (42, 43, 47, 46), (46, 47, 45, 44), (44, 45, 41, 40), (42, 46, 44, 40), (47, 43, 41, 45), (48, 49, 51, 50), (50, 51, 55, 54), (54, 55, 53, 52), (52, 53, 49, 48), (50, 54, 52, 48), (55, 51, 49, 53), (56, 57, 59, 58), (58, 59, 63, 62), (62, 63, 61, 60), (60, 61, 57, 56), (58, 62, 60, 56), (63, 59, 57, 61), (64, 65, 67, 66), (66, 67, 71, 70), (70, 71, 69, 68), (68, 69, 65, 64), (66, 70, 68, 64), (71, 67, 65, 69), (72, 73, 75, 74), (74, 75, 79, 78), (78, 79, 77, 76), (76, 77, 73, 72), (74, 78, 76, 72), (79, 75, 73, 77), (80, 81, 83, 82), (82, 83, 87, 86), (86, 87, 85, 84), (84, 85, 81, 80), (82, 86, 84, 80), (87, 83, 81, 85), (88, 89, 91, 90), (90, 91, 95, 94), (94, 95, 93, 92), (92, 93, 89, 88), (90, 94, 92, 88), (95, 91, 89, 93), (96, 97, 99, 98), (98, 99, 103, 102), (102, 103, 101, 100), (100, 101, 97, 96), (98, 102, 100, 96), (103, 99, 97, 101), (104, 105, 107, 106), (106, 107, 111, 110), (110, 111, 109, 108), (108, 109, 105, 104), (106, 110, 108, 104), (111, 107, 105, 109), (112, 113, 115, 114), (114, 115, 119, 118), (118, 119, 117, 116), (116, 117, 113, 112), (114, 118, 116, 112), (119, 115, 113, 117), (120, 121, 123, 122), (122, 123, 127, 126), (126, 127, 125, 124), (124, 125, 121, 120), (122, 126, 124, 120), (127, 123, 121, 125), (128, 129, 131, 130), (130, 131, 135, 134), (134, 135, 133, 132), (132, 133, 129, 128), (130, 134, 132, 128), (135, 131, 129, 133), (136, 137, 139, 138), (138, 139, 143, 142), (142, 143, 141, 140), (140, 141, 137, 136), (138, 142, 140, 136), (143, 139, 137, 141), (144, 145, 147, 146), (146, 147, 151, 150), (150, 151, 149, 148), (148, 149, 145, 144), (146, 150, 148, 144), (151, 147, 145, 149), (152, 153, 155, 154), (154, 155, 159, 158), (158, 159, 157, 156), (156, 157, 153, 152), (154, 158, 156, 152), (159, 155, 153, 157), (160, 161, 163, 162), (162, 163, 167, 166), (166, 167, 165, 164), (164, 165, 161, 160), (162, 166, 164, 160), (167, 163, 161, 165), (168, 169, 171, 170), (170, 171, 175, 174), (174, 175, 173, 172), (172, 173, 169, 168), (170, 174, 172, 168), (175, 171, 169, 173), (176, 177, 179, 178), (178, 179, 183, 182), (182, 183, 181, 180), (180, 181, 177, 176), (178, 182, 180, 176), (183, 179, 177, 181), (184, 185, 187, 186), (186, 187, 191, 190), (190, 191, 189, 188), (188, 189, 185, 184), (186, 190, 188, 184), (191, 187, 185, 189), (192, 193, 195, 194), (194, 195, 199, 198), (198, 199, 197, 196), (196, 197, 193, 192), (194, 198, 196, 192), (199, 195, 193, 197), (200, 201, 203, 202), (202, 203, 207, 206), (206, 207, 205, 204), (204, 205, 201, 200), (202, 206, 204, 200), (207, 203, 201, 205), (208, 209, 211, 210), (210, 211, 215, 214), (214, 215, 213, 212), (212, 213, 209, 208), (210, 214, 212, 208), (215, 211, 209, 213), (216, 217, 219, 218), (218, 219, 223, 222), (222, 223, 221, 220), (220, 221, 217, 216), (218, 222, 220, 216), (223, 219, 217, 221), (224, 225, 227, 226), (226, 227, 231, 230), (230, 231, 229, 228), (228, 229, 225, 224), (226, 230, 228, 224), (231, 227, 225, 229), (232, 233, 235, 234), (234, 235, 239, 238), (238, 239, 237, 236), (236, 237, 233, 232), (234, 238, 236, 232), (239, 235, 233, 237), (240, 241, 243, 242), (242, 243, 247, 246), (246, 247, 245, 244), (244, 245, 241, 240), (242, 246, 244, 240), (247, 243, 241, 245), (248, 249, 251, 250), (250, 251, 255, 254), (254, 255, 253, 252), (252, 253, 249, 248), (250, 254, 252, 248), (255, 251, 249, 253), (256, 257, 259, 258), (258, 259, 263, 262), (262, 263, 261, 260), (260, 261, 257, 256), (258, 262, 260, 256), (263, 259, 257, 261), (264, 265, 267, 266), (266, 267, 271, 270), (270, 271, 269, 268), (268, 269, 265, 264), (266, 270, 268, 264), (271, 267, 265, 269), (272, 273, 275, 274), (274, 275, 279, 278), (278, 279, 277, 276), (276, 277, 273, 272), (274, 278, 276, 272), (279, 275, 273, 277), (280, 281, 283, 282), (282, 283, 287, 286), (286, 287, 285, 284), (284, 285, 281, 280), (282, 286, 284, 280), (287, 283, 281, 285), (288, 289, 291, 290), (290, 291, 295, 294), (294, 295, 293, 292), (292, 293, 289, 288), (290, 294, 292, 288), (295, 291, 289, 293), (296, 297, 299, 298), (298, 299, 303, 302), (302, 303, 301, 300), (300, 301, 297, 296), (298, 302, 300, 296), (303, 299, 297, 301), (304, 305, 307, 306), (306, 307, 311, 310), (310, 311, 309, 308), (308, 309, 305, 304), (306, 310, 308, 304), (311, 307, 305, 309), (312, 313, 315, 314), (314, 315, 319, 318), (318, 319, 317, 316), (316, 317, 313, 312), (314, 318, 316, 312), (319, 315, 313, 317), (320, 321, 323, 322), (322, 323, 327, 326), (326, 327, 325, 324), (324, 325, 321, 320), (322, 326, 324, 320), (327, 323, 321, 325), (328, 329, 331, 330), (330, 331, 335, 334), (334, 335, 333, 332), (332, 333, 329, 328), (330, 334, 332, 328), (335, 331, 329, 333)])
me_env_briefing.polygons.foreach_set('material_index', [0, 0, 0, 0, 0, 0, 1, 1, 1, 1, 1, 1, 2, 2, 2, 2, 2, 2, 2, 2, 2, 2, 2, 2, 2, 2, 2, 2, 2, 2, 2, 2, 2, 2, 2, 2, 2, 2, 2, 2, 2, 2, 2, 2, 2, 2, 2, 2, 2, 2, 2, 2, 2, 2, 2, 2, 2, 2, 2, 2, 3, 3, 3, 3, 3, 3, 4, 4, 4, 4, 4, 4, 5, 5, 5, 5, 5, 5, 6, 6, 6, 6, 6, 6, 6, 6, 6, 6, 6, 6, 6, 6, 6, 6, 6, 6, 6, 6, 6, 6, 6, 6, 6, 6, 6, 6, 6, 6, 6, 6, 6, 6, 6, 6, 6, 6, 6, 6, 6, 6, 6, 6, 6, 6, 6, 6, 6, 6, 6, 6, 6, 6, 6, 6, 6, 6, 6, 6, 6, 6, 6, 6, 6, 6, 6, 6, 6, 6, 6, 6, 6, 6, 6, 6, 6, 6, 6, 6, 6, 6, 6, 6, 6, 6, 6, 6, 6, 6, 6, 6, 6, 6, 6, 6, 6, 6, 6, 6, 6, 6, 6, 6, 6, 6, 6, 6, 6, 6, 6, 6, 6, 6, 6, 6, 6, 6, 6, 6, 6, 6, 6, 6, 6, 6, 6, 6, 6, 6, 6, 6, 6, 6, 6, 6, 6, 6, 6, 6, 6, 6, 6, 6, 7, 7, 7, 7, 7, 7, 7, 7, 7, 7, 7, 7, 7, 7, 7, 7, 7, 7, 7, 7, 7, 7, 7, 7, 8, 8, 8, 8, 8, 8])
me_env_briefing.materials.append(mat_m_aca_floor)
me_env_briefing.materials.append(mat_m_aca_ceiling)
me_env_briefing.materials.append(mat_m_aca_wall)
me_env_briefing.materials.append(mat_m_aca_screenamber)
me_env_briefing.materials.append(mat_m_aca_screen)
me_env_briefing.materials.append(mat_m_aca_trim)
me_env_briefing.materials.append(mat_m_aca_seat)
me_env_briefing.materials.append(mat_m_aca_lightpanel)
me_env_briefing.materials.append(mat_m_aca_accent)
me_env_briefing.update()
me_prop_lectern = bpy.data.meshes.new('PROP_Lectern')
me_prop_lectern.from_pydata([(-0.4, -0.3, -0.575), (-0.4, -0.3, 0.575), (-0.4, 0.3, -0.575), (-0.4, 0.3, 0.575), (0.4, -0.3, -0.575), (0.4, -0.3, 0.575), (0.4, 0.3, -0.575), (0.4, 0.3, 0.575)], [], [(0, 1, 3, 2), (2, 3, 7, 6), (6, 7, 5, 4), (4, 5, 1, 0), (2, 6, 4, 0), (7, 3, 1, 5)])
me_prop_lectern.materials.append(mat_m_aca_console)
me_prop_lectern.update()
me_env_hatch_briefing_frame0 = bpy.data.meshes.new('ENV_Hatch_Briefing_Frame0')
me_env_hatch_briefing_frame0.from_pydata([(-0.09, -0.16, -1.29), (-0.09, -0.16, 1.29), (-0.09, 0.16, -1.29), (-0.09, 0.16, 1.29), (0.09, -0.16, -1.29), (0.09, -0.16, 1.29), (0.09, 0.16, -1.29), (0.09, 0.16, 1.29)], [], [(0, 1, 3, 2), (2, 3, 7, 6), (6, 7, 5, 4), (4, 5, 1, 0), (2, 6, 4, 0), (7, 3, 1, 5)])
me_env_hatch_briefing_frame0.materials.append(mat_m_aca_accent)
me_env_hatch_briefing_frame0.update()
me_env_hatch_briefing_frame1 = bpy.data.meshes.new('ENV_Hatch_Briefing_Frame1')
me_env_hatch_briefing_frame1.from_pydata([(-0.09, -0.16, -1.29), (-0.09, -0.16, 1.29), (-0.09, 0.16, -1.29), (-0.09, 0.16, 1.29), (0.09, -0.16, -1.29), (0.09, -0.16, 1.29), (0.09, 0.16, -1.29), (0.09, 0.16, 1.29)], [], [(0, 1, 3, 2), (2, 3, 7, 6), (6, 7, 5, 4), (4, 5, 1, 0), (2, 6, 4, 0), (7, 3, 1, 5)])
me_env_hatch_briefing_frame1.materials.append(mat_m_aca_accent)
me_env_hatch_briefing_frame1.update()
me_env_hatch_briefing_frame2 = bpy.data.meshes.new('ENV_Hatch_Briefing_Frame2')
me_env_hatch_briefing_frame2.from_pydata([(-0.8, -0.16, -0.09), (-0.8, -0.16, 0.09), (-0.8, 0.16, -0.09), (-0.8, 0.16, 0.09), (0.8, -0.16, -0.09), (0.8, -0.16, 0.09), (0.8, 0.16, -0.09), (0.8, 0.16, 0.09)], [], [(0, 1, 3, 2), (2, 3, 7, 6), (6, 7, 5, 4), (4, 5, 1, 0), (2, 6, 4, 0), (7, 3, 1, 5)])
me_env_hatch_briefing_frame2.materials.append(mat_m_aca_accent)
me_env_hatch_briefing_frame2.update()
me_prop_hatch_briefing_l = bpy.data.meshes.new('PROP_Hatch_Briefing_L')
me_prop_hatch_briefing_l.from_pydata([(-0.4, -0.04, -1.2), (-0.4, -0.04, 1.2), (-0.4, 0.04, -1.2), (-0.4, 0.04, 1.2), (0.4, -0.04, -1.2), (0.4, -0.04, 1.2), (0.4, 0.04, -1.2), (0.4, 0.04, 1.2)], [], [(0, 1, 3, 2), (2, 3, 7, 6), (6, 7, 5, 4), (4, 5, 1, 0), (2, 6, 4, 0), (7, 3, 1, 5)])
me_prop_hatch_briefing_l.materials.append(mat_m_aca_door)
me_prop_hatch_briefing_l.update()
me_prop_hatch_briefing_r = bpy.data.meshes.new('PROP_Hatch_Briefing_R')
me_prop_hatch_briefing_r.from_pydata([(-0.4, -0.04, -1.2), (-0.4, -0.04, 1.2), (-0.4, 0.04, -1.2), (-0.4, 0.04, 1.2), (0.4, -0.04, -1.2), (0.4, -0.04, 1.2), (0.4, 0.04, -1.2), (0.4, 0.04, 1.2)], [], [(0, 1, 3, 2), (2, 3, 7, 6), (6, 7, 5, 4), (4, 5, 1, 0), (2, 6, 4, 0), (7, 3, 1, 5)])
me_prop_hatch_briefing_r.materials.append(mat_m_aca_door)
me_prop_hatch_briefing_r.update()
me_env_hatch_simulator_frame0 = bpy.data.meshes.new('ENV_Hatch_Simulator_Frame0')
me_env_hatch_simulator_frame0.from_pydata([(-0.09, -0.16, -1.29), (-0.09, -0.16, 1.29), (-0.09, 0.16, -1.29), (-0.09, 0.16, 1.29), (0.09, -0.16, -1.29), (0.09, -0.16, 1.29), (0.09, 0.16, -1.29), (0.09, 0.16, 1.29)], [], [(0, 1, 3, 2), (2, 3, 7, 6), (6, 7, 5, 4), (4, 5, 1, 0), (2, 6, 4, 0), (7, 3, 1, 5)])
me_env_hatch_simulator_frame0.materials.append(mat_m_aca_accent)
me_env_hatch_simulator_frame0.update()
me_env_hatch_simulator_frame1 = bpy.data.meshes.new('ENV_Hatch_Simulator_Frame1')
me_env_hatch_simulator_frame1.from_pydata([(-0.09, -0.16, -1.29), (-0.09, -0.16, 1.29), (-0.09, 0.16, -1.29), (-0.09, 0.16, 1.29), (0.09, -0.16, -1.29), (0.09, -0.16, 1.29), (0.09, 0.16, -1.29), (0.09, 0.16, 1.29)], [], [(0, 1, 3, 2), (2, 3, 7, 6), (6, 7, 5, 4), (4, 5, 1, 0), (2, 6, 4, 0), (7, 3, 1, 5)])
me_env_hatch_simulator_frame1.materials.append(mat_m_aca_accent)
me_env_hatch_simulator_frame1.update()
me_env_hatch_simulator_frame2 = bpy.data.meshes.new('ENV_Hatch_Simulator_Frame2')
me_env_hatch_simulator_frame2.from_pydata([(-0.8, -0.16, -0.09), (-0.8, -0.16, 0.09), (-0.8, 0.16, -0.09), (-0.8, 0.16, 0.09), (0.8, -0.16, -0.09), (0.8, -0.16, 0.09), (0.8, 0.16, -0.09), (0.8, 0.16, 0.09)], [], [(0, 1, 3, 2), (2, 3, 7, 6), (6, 7, 5, 4), (4, 5, 1, 0), (2, 6, 4, 0), (7, 3, 1, 5)])
me_env_hatch_simulator_frame2.materials.append(mat_m_aca_accent)
me_env_hatch_simulator_frame2.update()
me_prop_hatch_simulator_l = bpy.data.meshes.new('PROP_Hatch_Simulator_L')
me_prop_hatch_simulator_l.from_pydata([(-0.4, -0.04, -1.2), (-0.4, -0.04, 1.2), (-0.4, 0.04, -1.2), (-0.4, 0.04, 1.2), (0.4, -0.04, -1.2), (0.4, -0.04, 1.2), (0.4, 0.04, -1.2), (0.4, 0.04, 1.2)], [], [(0, 1, 3, 2), (2, 3, 7, 6), (6, 7, 5, 4), (4, 5, 1, 0), (2, 6, 4, 0), (7, 3, 1, 5)])
me_prop_hatch_simulator_l.materials.append(mat_m_aca_door)
me_prop_hatch_simulator_l.update()
me_prop_hatch_simulator_r = bpy.data.meshes.new('PROP_Hatch_Simulator_R')
me_prop_hatch_simulator_r.from_pydata([(-0.4, -0.04, -1.2), (-0.4, -0.04, 1.2), (-0.4, 0.04, -1.2), (-0.4, 0.04, 1.2), (0.4, -0.04, -1.2), (0.4, -0.04, 1.2), (0.4, 0.04, -1.2), (0.4, 0.04, 1.2)], [], [(0, 1, 3, 2), (2, 3, 7, 6), (6, 7, 5, 4), (4, 5, 1, 0), (2, 6, 4, 0), (7, 3, 1, 5)])
me_prop_hatch_simulator_r.materials.append(mat_m_aca_door)
me_prop_hatch_simulator_r.update()

# ---- objects
ob_env_hallway = bpy.data.objects.new('ENV_Hallway', me_env_hallway)
ob_mk_light_ah0 = bpy.data.objects.new('MK_Light_AH0', None)
ob_mk_light_ah1 = bpy.data.objects.new('MK_Light_AH1', None)
ob_mk_light_ah2 = bpy.data.objects.new('MK_Light_AH2', None)
ob_mk_light_ah3 = bpy.data.objects.new('MK_Light_AH3', None)
ob_mk_light_ah4 = bpy.data.objects.new('MK_Light_AH4', None)
ob_mk_light_ah5 = bpy.data.objects.new('MK_Light_AH5', None)
ob_mk_light_ah6 = bpy.data.objects.new('MK_Light_AH6', None)
ob_mk_light_ah7 = bpy.data.objects.new('MK_Light_AH7', None)
ob_mk_light_alcove = bpy.data.objects.new('MK_Light_Alcove', None)
ob_mk_light_bf0 = bpy.data.objects.new('MK_Light_BF0', None)
ob_mk_light_bf1 = bpy.data.objects.new('MK_Light_BF1', None)
ob_mk_light_bf2 = bpy.data.objects.new('MK_Light_BF2', None)
ob_mk_light_bf3 = bpy.data.objects.new('MK_Light_BF3', None)
ob_mk_spawn = bpy.data.objects.new('MK_Spawn', None)
ob_mk_instructor = bpy.data.objects.new('MK_Instructor', None)
ob_mk_briefingtrigger = bpy.data.objects.new('MK_BriefingTrigger', None)
ob_mk_simulatordoor = bpy.data.objects.new('MK_SimulatorDoor', None)
ob_mk_return = bpy.data.objects.new('MK_Return', None)
ob_mk_cadet_0 = bpy.data.objects.new('MK_Cadet_0', None)
ob_mk_cadet_1 = bpy.data.objects.new('MK_Cadet_1', None)
ob_env_alcove = bpy.data.objects.new('ENV_Alcove', me_env_alcove)
ob_prop_maintterminal = bpy.data.objects.new('PROP_MaintTerminal', me_prop_maintterminal)
ob_prop_maintscreen = bpy.data.objects.new('PROP_MaintScreen', me_prop_maintscreen)
ob_env_briefing = bpy.data.objects.new('ENV_Briefing', me_env_briefing)
ob_prop_lectern = bpy.data.objects.new('PROP_Lectern', me_prop_lectern)
ob_env_hatch_briefing = bpy.data.objects.new('ENV_Hatch_Briefing', None)
ob_env_hatch_briefing_frame0 = bpy.data.objects.new('ENV_Hatch_Briefing_Frame0', me_env_hatch_briefing_frame0)
ob_env_hatch_briefing_frame1 = bpy.data.objects.new('ENV_Hatch_Briefing_Frame1', me_env_hatch_briefing_frame1)
ob_env_hatch_briefing_frame2 = bpy.data.objects.new('ENV_Hatch_Briefing_Frame2', me_env_hatch_briefing_frame2)
ob_prop_hatch_briefing_l = bpy.data.objects.new('PROP_Hatch_Briefing_L', me_prop_hatch_briefing_l)
ob_prop_hatch_briefing_r = bpy.data.objects.new('PROP_Hatch_Briefing_R', me_prop_hatch_briefing_r)
ob_env_hatch_simulator = bpy.data.objects.new('ENV_Hatch_Simulator', None)
ob_env_hatch_simulator_frame0 = bpy.data.objects.new('ENV_Hatch_Simulator_Frame0', me_env_hatch_simulator_frame0)
ob_env_hatch_simulator_frame1 = bpy.data.objects.new('ENV_Hatch_Simulator_Frame1', me_env_hatch_simulator_frame1)
ob_env_hatch_simulator_frame2 = bpy.data.objects.new('ENV_Hatch_Simulator_Frame2', me_env_hatch_simulator_frame2)
ob_prop_hatch_simulator_l = bpy.data.objects.new('PROP_Hatch_Simulator_L', me_prop_hatch_simulator_l)
ob_prop_hatch_simulator_r = bpy.data.objects.new('PROP_Hatch_Simulator_R', me_prop_hatch_simulator_r)

# ---- transforms, parenting, visibility, modifiers, constraints
ob_env_hallway.location = (0.0, 14.0, -0.1)
ob_mk_light_ah0.location = (0.0, 1.0, 3.4)
ob_mk_light_ah0.empty_display_type = 'SINGLE_ARROW'
ob_mk_light_ah0.empty_display_size = 0.6
ob_mk_light_ah1.location = (0.0, 5.0, 3.4)
ob_mk_light_ah1.empty_display_type = 'SINGLE_ARROW'
ob_mk_light_ah1.empty_display_size = 0.6
ob_mk_light_ah2.location = (0.0, 9.0, 3.4)
ob_mk_light_ah2.empty_display_type = 'SINGLE_ARROW'
ob_mk_light_ah2.empty_display_size = 0.6
ob_mk_light_ah3.location = (0.0, 13.0, 3.4)
ob_mk_light_ah3.empty_display_type = 'SINGLE_ARROW'
ob_mk_light_ah3.empty_display_size = 0.6
ob_mk_light_ah4.location = (0.0, 17.0, 3.4)
ob_mk_light_ah4.empty_display_type = 'SINGLE_ARROW'
ob_mk_light_ah4.empty_display_size = 0.6
ob_mk_light_ah5.location = (0.0, 21.0, 3.4)
ob_mk_light_ah5.empty_display_type = 'SINGLE_ARROW'
ob_mk_light_ah5.empty_display_size = 0.6
ob_mk_light_ah6.location = (0.0, 25.0, 3.4)
ob_mk_light_ah6.empty_display_type = 'SINGLE_ARROW'
ob_mk_light_ah6.empty_display_size = 0.6
ob_mk_light_ah7.location = (0.0, 29.0, 3.4)
ob_mk_light_ah7.empty_display_type = 'SINGLE_ARROW'
ob_mk_light_ah7.empty_display_size = 0.6
ob_mk_light_alcove.location = (-3.2, 20.0, 2.5)
ob_mk_light_alcove.empty_display_type = 'SINGLE_ARROW'
ob_mk_light_alcove.empty_display_size = 0.6
ob_mk_light_bf0.location = (-3.0, -5.0, 3.4)
ob_mk_light_bf0.empty_display_type = 'SINGLE_ARROW'
ob_mk_light_bf0.empty_display_size = 0.6
ob_mk_light_bf1.location = (3.0, -5.0, 3.4)
ob_mk_light_bf1.empty_display_type = 'SINGLE_ARROW'
ob_mk_light_bf1.empty_display_size = 0.6
ob_mk_light_bf2.location = (-3.0, -11.0, 3.4)
ob_mk_light_bf2.empty_display_type = 'SINGLE_ARROW'
ob_mk_light_bf2.empty_display_size = 0.6
ob_mk_light_bf3.location = (3.0, -11.0, 3.4)
ob_mk_light_bf3.empty_display_type = 'SINGLE_ARROW'
ob_mk_light_bf3.empty_display_size = 0.6
ob_mk_spawn.location = (0.0, 28.0, 0.0)
ob_mk_spawn.empty_display_type = 'SINGLE_ARROW'
ob_mk_spawn.empty_display_size = 0.6
ob_mk_instructor.location = (-3.0, -12.6, 0.0)
ob_mk_instructor.rotation_euler = (0.0, 0.0, 3.142)
ob_mk_instructor.empty_display_type = 'SINGLE_ARROW'
ob_mk_instructor.empty_display_size = 0.6
ob_mk_briefingtrigger.location = (0.0, -4.0, 1.0)
ob_mk_briefingtrigger.empty_display_type = 'SINGLE_ARROW'
ob_mk_briefingtrigger.empty_display_size = 0.6
ob_mk_simulatordoor.location = (0.0, -14.0, 1.2)
ob_mk_simulatordoor.empty_display_type = 'SINGLE_ARROW'
ob_mk_simulatordoor.empty_display_size = 0.6
ob_mk_return.location = (0.0, -10.0, 0.0)
ob_mk_return.rotation_euler = (0.0, 0.0, 3.142)
ob_mk_return.empty_display_type = 'SINGLE_ARROW'
ob_mk_return.empty_display_size = 0.6
ob_mk_cadet_0.location = (-1.2, -8.5, 0.0)
ob_mk_cadet_0.empty_display_type = 'SINGLE_ARROW'
ob_mk_cadet_0.empty_display_size = 0.6
ob_mk_cadet_1.location = (3.6, -6.6, 0.0)
ob_mk_cadet_1.empty_display_type = 'SINGLE_ARROW'
ob_mk_cadet_1.empty_display_size = 0.6
ob_env_alcove.location = (-3.1, 20.0, -0.1)
ob_prop_maintterminal.location = (-3.8, 20.0, 0.6)
ob_prop_maintscreen.location = (-3.55, 20.0, 1.125)
ob_env_briefing.location = (0.0, -8.0, -0.1)
ob_prop_lectern.location = (-3.0, -11.7, 0.575)
ob_env_hatch_briefing.location = (0.0, -2.0, 0.0)
ob_env_hatch_briefing_frame0.parent = ob_env_hatch_briefing
ob_env_hatch_briefing_frame0.location = (-0.89, 0.0, 1.29)
ob_env_hatch_briefing_frame1.parent = ob_env_hatch_briefing
ob_env_hatch_briefing_frame1.location = (0.89, 0.0, 1.29)
ob_env_hatch_briefing_frame2.parent = ob_env_hatch_briefing
ob_env_hatch_briefing_frame2.location = (0.0, 0.0, 2.49)
ob_prop_hatch_briefing_l.parent = ob_env_hatch_briefing
ob_prop_hatch_briefing_l.location = (-0.4, 0.0, 1.2)
ob_prop_hatch_briefing_r.parent = ob_env_hatch_briefing
ob_prop_hatch_briefing_r.location = (0.4, 0.0, 1.2)
ob_env_hatch_simulator.location = (0.0, -14.0, 0.0)
ob_env_hatch_simulator_frame0.parent = ob_env_hatch_simulator
ob_env_hatch_simulator_frame0.location = (-0.89, 0.0, 1.29)
ob_env_hatch_simulator_frame1.parent = ob_env_hatch_simulator
ob_env_hatch_simulator_frame1.location = (0.89, 0.0, 1.29)
ob_env_hatch_simulator_frame2.parent = ob_env_hatch_simulator
ob_env_hatch_simulator_frame2.location = (0.0, 0.0, 2.49)
ob_prop_hatch_simulator_l.parent = ob_env_hatch_simulator
ob_prop_hatch_simulator_l.location = (-0.4, 0.0, 1.2)
ob_prop_hatch_simulator_r.parent = ob_env_hatch_simulator
ob_prop_hatch_simulator_r.location = (0.4, 0.0, 1.2)

# ---- collection membership
col_area_hallway.objects.link(ob_env_hallway)
col_markers.objects.link(ob_mk_light_ah0)
col_markers.objects.link(ob_mk_light_ah1)
col_markers.objects.link(ob_mk_light_ah2)
col_markers.objects.link(ob_mk_light_ah3)
col_markers.objects.link(ob_mk_light_ah4)
col_markers.objects.link(ob_mk_light_ah5)
col_markers.objects.link(ob_mk_light_ah6)
col_markers.objects.link(ob_mk_light_ah7)
col_markers.objects.link(ob_mk_light_alcove)
col_markers.objects.link(ob_mk_light_bf0)
col_markers.objects.link(ob_mk_light_bf1)
col_markers.objects.link(ob_mk_light_bf2)
col_markers.objects.link(ob_mk_light_bf3)
col_markers.objects.link(ob_mk_spawn)
col_markers.objects.link(ob_mk_instructor)
col_markers.objects.link(ob_mk_briefingtrigger)
col_markers.objects.link(ob_mk_simulatordoor)
col_markers.objects.link(ob_mk_return)
col_markers.objects.link(ob_mk_cadet_0)
col_markers.objects.link(ob_mk_cadet_1)
col_area_alcove.objects.link(ob_env_alcove)
col_area_alcove.objects.link(ob_prop_maintterminal)
col_area_alcove.objects.link(ob_prop_maintscreen)
col_area_briefing.objects.link(ob_env_briefing)
col_area_briefing.objects.link(ob_prop_lectern)
col_doors.objects.link(ob_env_hatch_briefing)
col_doors.objects.link(ob_env_hatch_briefing_frame0)
col_doors.objects.link(ob_env_hatch_briefing_frame1)
col_doors.objects.link(ob_env_hatch_briefing_frame2)
col_doors.objects.link(ob_prop_hatch_briefing_l)
col_doors.objects.link(ob_prop_hatch_briefing_r)
col_doors.objects.link(ob_env_hatch_simulator)
col_doors.objects.link(ob_env_hatch_simulator_frame0)
col_doors.objects.link(ob_env_hatch_simulator_frame1)
col_doors.objects.link(ob_env_hatch_simulator_frame2)
col_doors.objects.link(ob_prop_hatch_simulator_l)
col_doors.objects.link(ob_prop_hatch_simulator_r)

# ---- scene / render settings (as saved in the file)
scene.frame_start = 1; scene.frame_end = 250; scene.frame_set(1)
scene.render.engine = 'BLENDER_EEVEE_NEXT'
scene.render.bake_bias = 0.0
scene.render.bake_samples = 0
scene.render.compositor_device = 'GPU'
scene.eevee.use_volume_custom_range = False
scene.eevee.fast_gi_thickness_near = 0.1
scene.eevee.fast_gi_thickness_far = 0.0
scene.eevee.ray_tracing_options.screen_trace_thickness = 0.1
bpy.context.view_layer.update()

# ---- added for rendering (the .blend has no active camera): camera
cam_auto = bpy.data.cameras.new('AutoCamera')
cam_auto.lens = 50.0
cam_auto.sensor_width = 36.0
cam_auto.clip_end = 1851.1
ob_auto_camera = bpy.data.objects.new('AutoCamera', cam_auto)
scene.collection.objects.link(ob_auto_camera)
ob_auto_camera.location = (109.526, -111.571, 89.3808)
ob_auto_camera.rotation_euler = (1.09748, -7.21219e-08, 0.694738)
scene.camera = ob_auto_camera
bpy.context.view_layer.update()
